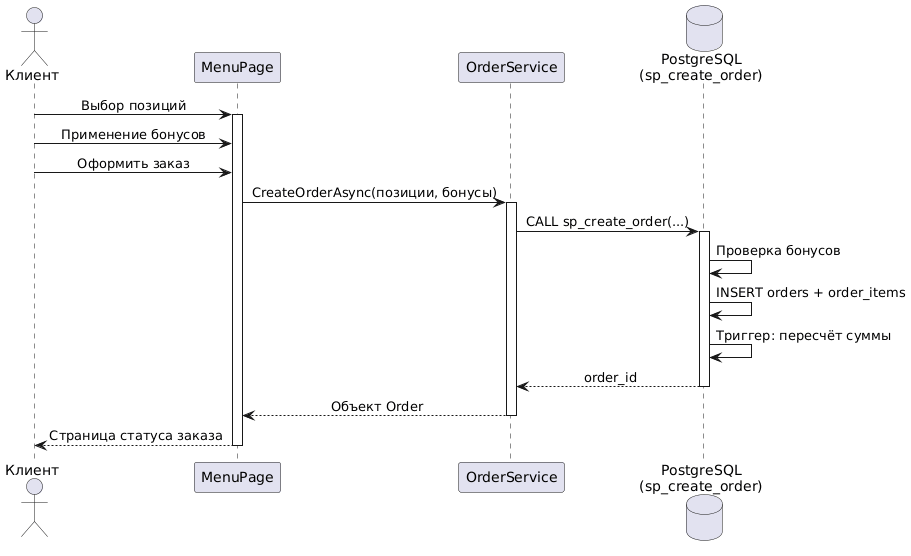

The diagram above was rendered by PlantUML. Its source (embedded in the PNG):
@startuml
skinparam shadowing false
skinparam backgroundColor white
skinparam sequenceMessageAlign center
skinparam linetype ortho

actor "Клиент" as C
participant "MenuPage" as MP
participant "OrderService" as OS
database "PostgreSQL\n(sp_create_order)" as DB

C -> MP : Выбор позиций
activate MP
C -> MP : Применение бонусов
C -> MP : Оформить заказ
MP -> OS : CreateOrderAsync(позиции, бонусы)
activate OS
OS -> DB : CALL sp_create_order(...)
activate DB
DB -> DB : Проверка бонусов
DB -> DB : INSERT orders + order_items
DB -> DB : Триггер: пересчёт суммы
DB --> OS : order_id
deactivate DB
OS --> MP : Объект Order
deactivate OS
MP --> C : Страница статуса заказа
deactivate MP
@enduml